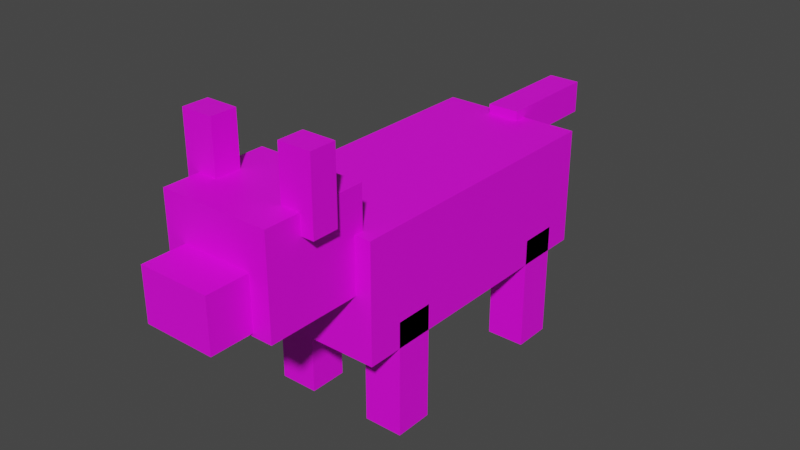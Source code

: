 # Source: wasteland_dog.blend  (saved by Blender 2.93.21; exported with 4.5.12 LTS)
import bpy
from mathutils import Matrix  # noqa: F401  (used for matrix-valued properties, if any)

bpy.ops.wm.read_factory_settings(use_empty=True)
scene = bpy.context.scene
scene.name = 'Scene'

# ---- collections
col_collection = bpy.data.collections.new('Collection'); scene.collection.children.link(col_collection)

# ---- images (referenced by path relative to the original .blend; pixels are not part of the script)
import os
ASSET_DIR = os.environ.get("B2B_ASSET_DIR", "")  # directory of the original .blend (textures are referenced by path, not embedded)
HERE = os.path.dirname(os.path.abspath(__file__))  # packed textures are extracted next to this script under _unpacked/

def load_image(name, relpath, width, height, colorspace="sRGB"):
    """Load a texture the original file referenced (path relative to the .blend, or extracted next to this script)."""
    p = next((c for c in (os.path.join(HERE, relpath), os.path.join(ASSET_DIR, relpath)) if relpath and os.path.exists(c)), "")
    if p:
        img = bpy.data.images.load(p, check_existing=True)
        img.name = name
    else:  # same state as the original file: an image datablock whose file is absent (Cycles renders it pink)
        img = bpy.data.images.new(name, width, height)
        img.source = "FILE"
        img.filepath = "//" + (relpath or name)
    img.colorspace_settings.name = colorspace
    return img
img_wasteland_dog = load_image('wasteland_dog', 'wasteland_dog.png', 1024, 1024, 'sRGB')

# ---- materials (node trees are filled in below, after node groups)
mat_wasteland_dog_material = bpy.data.materials.new('wasteland_dog_material')
mat_wasteland_dog_material.use_transparent_shadow = False

# ---- material node trees
mat_wasteland_dog_material.use_nodes = True; mat_wasteland_dog_material.node_tree.nodes.clear()
_N = mat_wasteland_dog_material.node_tree.nodes; _L = mat_wasteland_dog_material.node_tree.links
n0 = _N.new('ShaderNodeBsdfPrincipled'); n0.name = 'Principled BSDF'; n0.location = (10, 300)
n0.distribution = 'GGX'
n0.subsurface_method = 'BURLEY'
n0.inputs[3].default_value = 1.45
n0.inputs[27].default_value = (0.0, 0.0, 0.0, 1.0)
n0.inputs[28].default_value = 1.0
n1 = _N.new('ShaderNodeOutputMaterial'); n1.name = 'Material Output'; n1.location = (300, 300)
n2 = _N.new('ShaderNodeTexImage'); n2.name = 'Image Texture'; n2.location = (0, 0)
n2.image = img_wasteland_dog
_L.new(n0.outputs[0], n1.inputs[0])
_L.new(n2.outputs[0], n0.inputs[0])
n1.is_active_output = True

# ---- world
world_world = bpy.data.worlds.new('World'); scene.world = world_world
world_world.use_nodes = True; world_world.node_tree.nodes.clear()
_N = world_world.node_tree.nodes; _L = world_world.node_tree.links
n0 = _N.new('ShaderNodeOutputWorld'); n0.name = 'World Output'; n0.location = (300, 300)
n1 = _N.new('ShaderNodeBackground'); n1.name = 'Background'; n1.location = (10, 300)
n1.inputs[0].default_value = (0.05088, 0.05088, 0.05088, 1.0)
_L.new(n1.outputs[0], n0.inputs[0])
n0.is_active_output = True
world_world.color = (0.05088, 0.05088, 0.05088)
world_world.use_sun_shadow = False
world_world.sun_shadow_jitter_overblur = 0.0

# ---- meshes
me_wasteland_dog_mesh = bpy.data.meshes.new('wasteland_dog_mesh')
me_wasteland_dog_mesh.from_pydata([(-0.528, -1.08, 0.672), (0.528, -1.08, 0.672), (0.528, 1.08, 0.672), (-0.528, 1.08, 0.672), (-0.528, -1.08, 1.536), (0.528, -1.08, 1.536), (0.528, 1.08, 1.536), (-0.528, 1.08, 1.536), (-0.408, -1.776, 1.128), (0.408, -1.776, 1.128), (0.408, -1.008, 1.128), (-0.408, -1.008, 1.128), (-0.408, -1.776, 1.848), (0.408, -1.776, 1.848), (0.408, -1.008, 1.848), (-0.408, -1.008, 1.848), (-0.264, -2.088, 1.152), (0.264, -2.088, 1.152), (0.264, -1.656, 1.152), (-0.264, -1.656, 1.152), (-0.264, -2.088, 1.536), (0.264, -2.088, 1.536), (0.264, -1.656, 1.536), (-0.264, -1.656, 1.536), (-0.504, -1.512, 1.704), (-0.264, -1.512, 1.704), (-0.264, -1.32, 1.704), (-0.504, -1.32, 1.704), (-0.504, -1.512, 2.232), (-0.264, -1.512, 2.232), (-0.264, -1.32, 2.232), (-0.504, -1.32, 2.232), (0.264, -1.512, 1.704), (0.504, -1.512, 1.704), (0.504, -1.32, 1.704), (0.264, -1.32, 1.704), (0.264, -1.512, 2.232), (0.504, -1.512, 2.232), (0.504, -1.32, 2.232), (0.264, -1.32, 2.232), (-0.528, -0.816, 0.0), (-0.24, -0.816, 0.0), (-0.24, -0.528, 0.0), (-0.528, -0.528, 0.0), (-0.528, -0.816, 0.864), (-0.24, -0.816, 0.864), (-0.24, -0.528, 0.864), (-0.528, -0.528, 0.864), (0.24, -0.816, 0.0), (0.528, -0.816, 0.0), (0.528, -0.528, 0.0), (0.24, -0.528, 0.0), (0.24, -0.816, 0.864), (0.528, -0.816, 0.864), (0.528, -0.528, 0.864), (0.24, -0.528, 0.864), (-0.528, 0.576, 0.0), (-0.24, 0.576, 0.0), (-0.24, 0.864, 0.0), (-0.528, 0.864, 0.0), (-0.528, 0.576, 0.864), (-0.24, 0.576, 0.864), (-0.24, 0.864, 0.864), (-0.528, 0.864, 0.864), (0.24, 0.576, 0.0), (0.528, 0.576, 0.0), (0.528, 0.864, 0.0), (0.24, 0.864, 0.0), (0.24, 0.576, 0.864), (0.528, 0.576, 0.864), (0.528, 0.864, 0.864), (0.24, 0.864, 0.864), (-0.12, 0.984, 1.368), (0.12, 0.984, 1.368), (0.12, 1.8, 1.368), (-0.12, 1.8, 1.368), (-0.12, 0.984, 1.608), (0.12, 0.984, 1.608), (0.12, 1.8, 1.608), (-0.12, 1.8, 1.608)], [], [(0, 1, 2, 3), (4, 7, 6, 5), (0, 4, 5, 1), (1, 5, 6, 2), (2, 6, 7, 3), (3, 7, 4, 0), (8, 9, 10, 11), (12, 15, 14, 13), (8, 12, 13, 9), (9, 13, 14, 10), (10, 14, 15, 11), (11, 15, 12, 8), (16, 17, 18, 19), (20, 23, 22, 21), (16, 20, 21, 17), (17, 21, 22, 18), (18, 22, 23, 19), (19, 23, 20, 16), (24, 25, 26, 27), (28, 31, 30, 29), (24, 28, 29, 25), (25, 29, 30, 26), (26, 30, 31, 27), (27, 31, 28, 24), (32, 33, 34, 35), (36, 39, 38, 37), (32, 36, 37, 33), (33, 37, 38, 34), (34, 38, 39, 35), (35, 39, 36, 32), (40, 41, 42, 43), (44, 47, 46, 45), (40, 44, 45, 41), (41, 45, 46, 42), (42, 46, 47, 43), (43, 47, 44, 40), (48, 49, 50, 51), (52, 55, 54, 53), (48, 52, 53, 49), (49, 53, 54, 50), (50, 54, 55, 51), (51, 55, 52, 48), (56, 57, 58, 59), (60, 63, 62, 61), (56, 60, 61, 57), (57, 61, 62, 58), (58, 62, 63, 59), (59, 63, 60, 56), (64, 65, 66, 67), (68, 71, 70, 69), (64, 68, 69, 65), (65, 69, 70, 66), (66, 70, 71, 67), (67, 71, 68, 64), (72, 73, 74, 75), (76, 79, 78, 77), (72, 76, 77, 73), (73, 77, 78, 74), (74, 78, 79, 75), (75, 79, 76, 72)])
_uv = me_wasteland_dog_mesh.uv_layers.new(name='UVMap')
_uv.uv.foreach_set('vector', [0.01562, 0.01562, 0.2656, 0.01562, 0.2656, 0.9531, 0.01562, 0.9531, 0.01562, 0.01562, 0.2656, 0.01562, 0.2656, 0.9531, 0.01562, 0.9531, 0.01562, 0.01562, 0.2656, 0.01562, 0.2656, 0.9531, 0.01562, 0.9531, 0.01562, 0.01562, 0.2656, 0.01562, 0.2656, 0.9531, 0.01562, 0.9531, 0.01562, 0.01562, 0.2656, 0.01562, 0.2656, 0.9531, 0.01562, 0.9531, 0.01562, 0.01562, 0.2656, 0.01562, 0.2656, 0.9531, 0.01562, 0.9531, 0.01562, 0.01562, 0.2656, 0.01562, 0.2656, 0.9531, 0.01562, 0.9531, 0.01562, 0.01562, 0.2656, 0.01562, 0.2656, 0.9531, 0.01562, 0.9531, 0.01562, 0.01562, 0.2656, 0.01562, 0.2656, 0.9531, 0.01562, 0.9531, 0.01562, 0.01562, 0.2656, 0.01562, 0.2656, 0.9531, 0.01562, 0.9531, 0.01562, 0.01562, 0.2656, 0.01562, 0.2656, 0.9531, 0.01562, 0.9531, 0.01562, 0.01562, 0.2656, 0.01562, 0.2656, 0.9531, 0.01562, 0.9531, 0.3281, 0.01562, 0.5781, 0.01562, 0.5781, 0.9531, 0.3281, 0.9531, 0.3281, 0.01562, 0.5781, 0.01562, 0.5781, 0.9531, 0.3281, 0.9531, 0.3281, 0.01562, 0.5781, 0.01562, 0.5781, 0.9531, 0.3281, 0.9531, 0.3281, 0.01562, 0.5781, 0.01562, 0.5781, 0.9531, 0.3281, 0.9531, 0.3281, 0.01562, 0.5781, 0.01562, 0.5781, 0.9531, 0.3281, 0.9531, 0.3281, 0.01562, 0.5781, 0.01562, 0.5781, 0.9531, 0.3281, 0.9531, 0.6406, 0.01562, 0.9531, 0.01562, 0.9531, 0.9531, 0.6406, 0.9531, 0.6406, 0.01562, 0.9531, 0.01562, 0.9531, 0.9531, 0.6406, 0.9531, 0.6406, 0.01562, 0.9531, 0.01562, 0.9531, 0.9531, 0.6406, 0.9531, 0.6406, 0.01562, 0.9531, 0.01562, 0.9531, 0.9531, 0.6406, 0.9531, 0.6406, 0.01562, 0.9531, 0.01562, 0.9531, 0.9531, 0.6406, 0.9531, 0.6406, 0.01562, 0.9531, 0.01562, 0.9531, 0.9531, 0.6406, 0.9531, 0.6406, 0.01562, 0.9531, 0.01562, 0.9531, 0.9531, 0.6406, 0.9531, 0.6406, 0.01562, 0.9531, 0.01562, 0.9531, 0.9531, 0.6406, 0.9531, 0.6406, 0.01562, 0.9531, 0.01562, 0.9531, 0.9531, 0.6406, 0.9531, 0.6406, 0.01562, 0.9531, 0.01562, 0.9531, 0.9531, 0.6406, 0.9531, 0.6406, 0.01562, 0.9531, 0.01562, 0.9531, 0.9531, 0.6406, 0.9531, 0.6406, 0.01562, 0.9531, 0.01562, 0.9531, 0.9531, 0.6406, 0.9531, 0.6406, 0.01562, 0.9531, 0.01562, 0.9531, 0.9531, 0.6406, 0.9531, 0.6406, 0.01562, 0.9531, 0.01562, 0.9531, 0.9531, 0.6406, 0.9531, 0.6406, 0.01562, 0.9531, 0.01562, 0.9531, 0.9531, 0.6406, 0.9531, 0.6406, 0.01562, 0.9531, 0.01562, 0.9531, 0.9531, 0.6406, 0.9531, 0.6406, 0.01562, 0.9531, 0.01562, 0.9531, 0.9531, 0.6406, 0.9531, 0.6406, 0.01562, 0.9531, 0.01562, 0.9531, 0.9531, 0.6406, 0.9531, 0.6406, 0.01562, 0.9531, 0.01562, 0.9531, 0.9531, 0.6406, 0.9531, 0.6406, 0.01562, 0.9531, 0.01562, 0.9531, 0.9531, 0.6406, 0.9531, 0.6406, 0.01562, 0.9531, 0.01562, 0.9531, 0.9531, 0.6406, 0.9531, 0.6406, 0.01562, 0.9531, 0.01562, 0.9531, 0.9531, 0.6406, 0.9531, 0.6406, 0.01562, 0.9531, 0.01562, 0.9531, 0.9531, 0.6406, 0.9531, 0.6406, 0.01562, 0.9531, 0.01562, 0.9531, 0.9531, 0.6406, 0.9531, 0.6406, 0.01562, 0.9531, 0.01562, 0.9531, 0.9531, 0.6406, 0.9531, 0.6406, 0.01562, 0.9531, 0.01562, 0.9531, 0.9531, 0.6406, 0.9531, 0.6406, 0.01562, 0.9531, 0.01562, 0.9531, 0.9531, 0.6406, 0.9531, 0.6406, 0.01562, 0.9531, 0.01562, 0.9531, 0.9531, 0.6406, 0.9531, 0.6406, 0.01562, 0.9531, 0.01562, 0.9531, 0.9531, 0.6406, 0.9531, 0.6406, 0.01562, 0.9531, 0.01562, 0.9531, 0.9531, 0.6406, 0.9531, 0.6406, 0.01562, 0.9531, 0.01562, 0.9531, 0.9531, 0.6406, 0.9531, 0.6406, 0.01562, 0.9531, 0.01562, 0.9531, 0.9531, 0.6406, 0.9531, 0.6406, 0.01562, 0.9531, 0.01562, 0.9531, 0.9531, 0.6406, 0.9531, 0.6406, 0.01562, 0.9531, 0.01562, 0.9531, 0.9531, 0.6406, 0.9531, 0.6406, 0.01562, 0.9531, 0.01562, 0.9531, 0.9531, 0.6406, 0.9531, 0.6406, 0.01562, 0.9531, 0.01562, 0.9531, 0.9531, 0.6406, 0.9531, 0.6406, 0.01562, 0.9531, 0.01562, 0.9531, 0.9531, 0.6406, 0.9531, 0.6406, 0.01562, 0.9531, 0.01562, 0.9531, 0.9531, 0.6406, 0.9531, 0.6406, 0.01562, 0.9531, 0.01562, 0.9531, 0.9531, 0.6406, 0.9531, 0.6406, 0.01562, 0.9531, 0.01562, 0.9531, 0.9531, 0.6406, 0.9531, 0.6406, 0.01562, 0.9531, 0.01562, 0.9531, 0.9531, 0.6406, 0.9531, 0.6406, 0.01562, 0.9531, 0.01562, 0.9531, 0.9531, 0.6406, 0.9531])
me_wasteland_dog_mesh.materials.append(mat_wasteland_dog_material)
me_wasteland_dog_mesh.use_remesh_fix_poles = True
me_wasteland_dog_mesh.use_remesh_preserve_attributes = False
me_wasteland_dog_mesh.update()
arm_wasteland_dog_armature = bpy.data.armatures.new('wasteland_dog_armature')  # bones are not reproduced

# ---- objects
ob_wasteland_dog = bpy.data.objects.new('wasteland_dog', me_wasteland_dog_mesh)
ob_armature = bpy.data.objects.new('Armature', arm_wasteland_dog_armature)

# ---- transforms, parenting, visibility, modifiers, constraints
ob_wasteland_dog.parent = ob_armature
ob_wasteland_dog.location = (0.0, 0.0, 0.0)
_vg = ob_wasteland_dog.vertex_groups.new(name='Body')
_vg.add([0, 1, 2, 3, 4, 5, 6, 7], 1.0, 'REPLACE')
_vg = ob_wasteland_dog.vertex_groups.new(name='Head')
_vg.add([8, 9, 10, 11, 12, 13, 14, 15], 1.0, 'REPLACE')
_vg = ob_wasteland_dog.vertex_groups.new(name='Snout')
_vg.add([16, 17, 18, 19, 20, 21, 22, 23], 1.0, 'REPLACE')
_vg = ob_wasteland_dog.vertex_groups.new(name='EarL')
_vg.add([24, 25, 26, 27, 28, 29, 30, 31], 1.0, 'REPLACE')
_vg = ob_wasteland_dog.vertex_groups.new(name='EarR')
_vg.add([32, 33, 34, 35, 36, 37, 38, 39], 1.0, 'REPLACE')
_vg = ob_wasteland_dog.vertex_groups.new(name='LegFL')
_vg.add([40, 41, 42, 43, 44, 45, 46, 47], 1.0, 'REPLACE')
_vg = ob_wasteland_dog.vertex_groups.new(name='LegFR')
_vg.add([48, 49, 50, 51, 52, 53, 54, 55], 1.0, 'REPLACE')
_vg = ob_wasteland_dog.vertex_groups.new(name='LegBL')
_vg.add([56, 57, 58, 59, 60, 61, 62, 63], 1.0, 'REPLACE')
_vg = ob_wasteland_dog.vertex_groups.new(name='LegBR')
_vg.add([64, 65, 66, 67, 68, 69, 70, 71], 1.0, 'REPLACE')
_vg = ob_wasteland_dog.vertex_groups.new(name='Tail')
_vg.add([72, 73, 74, 75, 76, 77, 78, 79], 1.0, 'REPLACE')
_m = ob_wasteland_dog.modifiers.new('Armature', 'ARMATURE')
_m.object = ob_armature
ob_armature.location = (0.0, 0.0, 0.0)

# ---- collection membership
col_collection.objects.link(ob_wasteland_dog)
col_collection.objects.link(ob_armature)

# ---- scene / render settings (as saved in the file)
scene.frame_start = 1; scene.frame_end = 40; scene.frame_set(40)
scene.render.engine = 'BLENDER_EEVEE_NEXT'
scene.cycles.use_denoising = False
scene.cycles.samples = 128
scene.cycles.sampling_pattern = 'TABULATED_SOBOL'
scene.cycles.use_adaptive_sampling = False
scene.cycles.use_light_tree = False
scene.view_settings.view_transform = 'Filmic'
bpy.context.view_layer.update()

# ---- added for rendering (the .blend has no active camera and no usable light): camera, sun
cam_auto = bpy.data.cameras.new('AutoCamera')
cam_auto.lens = 50.0
cam_auto.sensor_width = 36.0
cam_auto.clip_end = 1000.0
ob_auto_camera = bpy.data.objects.new('AutoCamera', cam_auto)
scene.collection.objects.link(ob_auto_camera)
ob_auto_camera.location = (4.2473, -5.27727, 4.51323)
ob_auto_camera.rotation_euler = (1.09748, -7.21219e-08, 0.694738)
scene.camera = ob_auto_camera
light_auto_sun = bpy.data.lights.new('AutoSun', 'SUN')
light_auto_sun.energy = 3.0
light_auto_sun.angle = 0.0523599
ob_auto_sun = bpy.data.objects.new('AutoSun', light_auto_sun)
scene.collection.objects.link(ob_auto_sun)
ob_auto_sun.rotation_euler = (0.872665, 0.174533, 0.523599)
bpy.context.view_layer.update()
